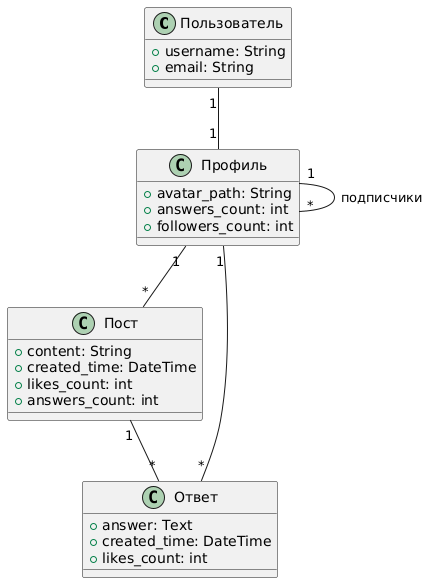

The diagram above was rendered by PlantUML. Its source (embedded in the PNG):
@startuml
class Пользователь {
    +username: String
    +email: String
}

class Профиль {
    +avatar_path: String
    +answers_count: int
    +followers_count: int
}

class Пост {
    +content: String
    +created_time: DateTime
    +likes_count: int
    +answers_count: int
}

class Ответ {
    +answer: Text
    +created_time: DateTime
    +likes_count: int
}

Пользователь "1" -- "1" Профиль
Профиль "1" -- "*" Пост
Профиль "1" -- "*" Ответ
Профиль "1" -- "*" Профиль : подписчики
Пост "1" -- "*" Ответ
@enduml